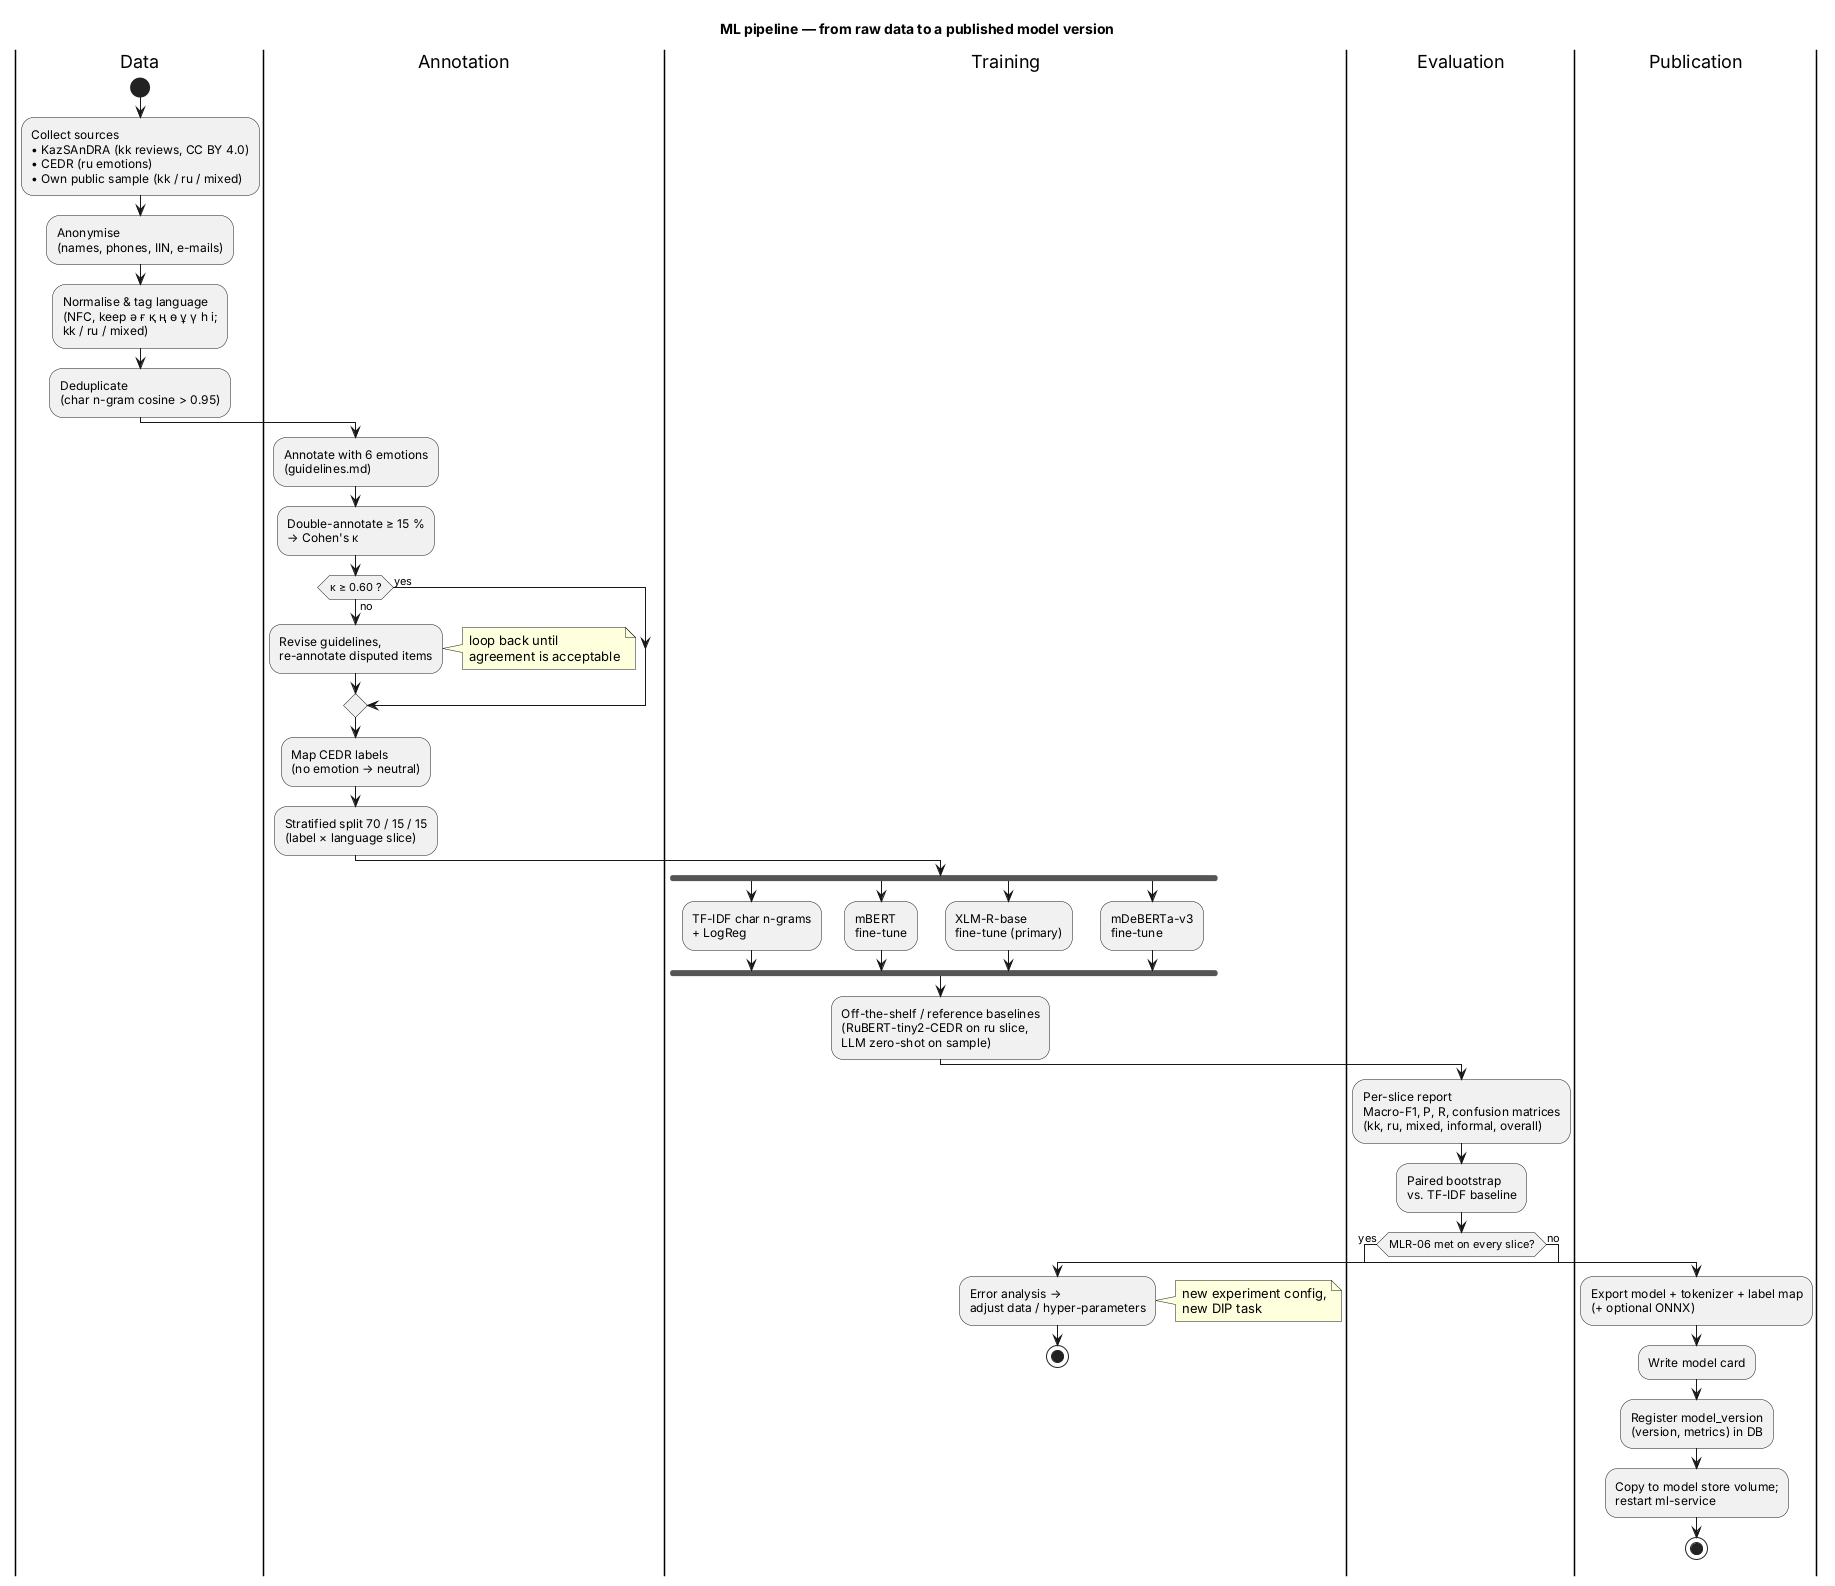

The diagram above was rendered by PlantUML. Its source (embedded in the PNG):
@startuml 10-ml-pipeline
' DOC-07 §7.11 — Offline ML pipeline (training → evaluation → publication). MLR-01..MLR-08.
title ML pipeline — from raw data to a published model version

|Data|
start
:Collect sources\n• KazSAnDRA (kk reviews, CC BY 4.0)\n• CEDR (ru emotions)\n• Own public sample (kk / ru / mixed);
:Anonymise\n(names, phones, IIN, e-mails);
:Normalise & tag language\n(NFC, keep ә ғ қ ң ө ұ ү һ і;\nkk / ru / mixed);
:Deduplicate\n(char n-gram cosine > 0.95);
|Annotation|
:Annotate with 6 emotions\n(guidelines.md);
:Double-annotate ≥ 15 %\n→ Cohen's κ;
if (κ ≥ 0.60 ?) then (yes)
else (no)
  :Revise guidelines,\nre-annotate disputed items;
  note right: loop back until\nagreement is acceptable
endif
:Map CEDR labels\n(no emotion → neutral);
:Stratified split 70 / 15 / 15\n(label × language slice);
|Training|
fork
  :TF-IDF char n-grams\n+ LogReg;
fork again
  :mBERT\nfine-tune;
fork again
  :XLM-R-base\nfine-tune (primary);
fork again
  :mDeBERTa-v3\nfine-tune;
end fork
:Off-the-shelf / reference baselines\n(RuBERT-tiny2-CEDR on ru slice,\nLLM zero-shot on sample);
|Evaluation|
:Per-slice report\nMacro-F1, P, R, confusion matrices\n(kk, ru, mixed, informal, overall);
:Paired bootstrap\nvs. TF-IDF baseline;
if (MLR-06 met on every slice?) then (yes)
  |Publication|
  :Export model + tokenizer + label map\n(+ optional ONNX);
  :Write model card;
  :Register model_version\n(version, metrics) in DB;
  :Copy to model store volume;\nrestart ml-service;
  stop
else (no)
  |Training|
  :Error analysis →\nadjust data / hyper-parameters;
  note right: new experiment config,\nnew DIP task
  stop
endif
@enduml